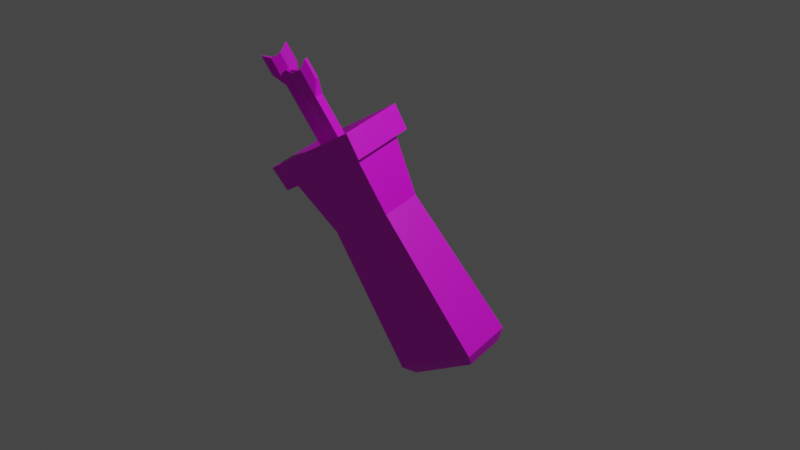 # Source: optomized_quivers.blend  (saved by Blender 2.83.19; exported with 4.5.12 LTS)
import bpy
from mathutils import Matrix  # noqa: F401  (used for matrix-valued properties, if any)

bpy.ops.wm.read_factory_settings(use_empty=True)
scene = bpy.context.scene
scene.name = 'Scene'

# ---- collections
col_collection = bpy.data.collections.new('Collection'); scene.collection.children.link(col_collection)

# ---- images (referenced by path relative to the original .blend; pixels are not part of the script)
import os
ASSET_DIR = os.environ.get("B2B_ASSET_DIR", "")  # directory of the original .blend (textures are referenced by path, not embedded)
HERE = os.path.dirname(os.path.abspath(__file__))  # packed textures are extracted next to this script under _unpacked/

def load_image(name, relpath, width, height, colorspace="sRGB"):
    """Load a texture the original file referenced (path relative to the .blend, or extracted next to this script)."""
    p = next((c for c in (os.path.join(HERE, relpath), os.path.join(ASSET_DIR, relpath)) if relpath and os.path.exists(c)), "")
    if p:
        img = bpy.data.images.load(p, check_existing=True)
        img.name = name
    else:  # same state as the original file: an image datablock whose file is absent (Cycles renders it pink)
        img = bpy.data.images.new(name, width, height)
        img.source = "FILE"
        img.filepath = "//" + (relpath or name)
    img.colorspace_settings.name = colorspace
    return img
img_new_pallete_png = load_image('new_pallete.png', 'new_pallete.png', 1024, 1024, 'sRGB')
img_new_pallete_png_001 = load_image('new_pallete.png.001', 'new_pallete.png', 1024, 1024, 'sRGB')

# ---- materials (node trees are filled in below, after node groups)
mat_material_001 = bpy.data.materials.new('Material.001')
mat_material_001.use_transparent_shadow = False
mat_material_002 = bpy.data.materials.new('Material.002')
mat_material_002.use_transparent_shadow = False

# ---- material node trees
mat_material_001.use_nodes = True; mat_material_001.node_tree.nodes.clear()
_N = mat_material_001.node_tree.nodes; _L = mat_material_001.node_tree.links
n0 = _N.new('ShaderNodeBsdfPrincipled'); n0.name = 'Principled BSDF'; n0.location = (10, 300)
n0.distribution = 'GGX'
n0.subsurface_method = 'BURLEY'
n0.inputs[3].default_value = 1.45
n0.inputs[27].default_value = (0.0, 0.0, 0.0, 1.0)
n0.inputs[28].default_value = 1.0
n1 = _N.new('ShaderNodeOutputMaterial'); n1.name = 'Material Output'; n1.location = (300, 300)
n2 = _N.new('ShaderNodeTexImage'); n2.name = 'Image Texture'; n2.location = (-280, 280)
n2.image = img_new_pallete_png
_L.new(n0.outputs[0], n1.inputs[0])
_L.new(n2.outputs[0], n0.inputs[0])
n1.is_active_output = True
mat_material_002.use_nodes = True; mat_material_002.node_tree.nodes.clear()
_N = mat_material_002.node_tree.nodes; _L = mat_material_002.node_tree.links
n0 = _N.new('ShaderNodeBsdfPrincipled'); n0.name = 'Principled BSDF'; n0.location = (10, 300)
n0.distribution = 'GGX'
n0.subsurface_method = 'BURLEY'
n0.inputs[3].default_value = 1.45
n0.inputs[27].default_value = (0.0, 0.0, 0.0, 1.0)
n0.inputs[28].default_value = 1.0
n1 = _N.new('ShaderNodeOutputMaterial'); n1.name = 'Material Output'; n1.location = (300, 300)
n2 = _N.new('ShaderNodeTexImage'); n2.name = 'Image Texture'; n2.location = (-280, 280)
n2.image = img_new_pallete_png_001
_L.new(n0.outputs[0], n1.inputs[0])
_L.new(n2.outputs[0], n0.inputs[0])
n1.is_active_output = True

# ---- world
world_world = bpy.data.worlds.new('World'); scene.world = world_world
world_world.use_nodes = True; world_world.node_tree.nodes.clear()
_N = world_world.node_tree.nodes; _L = world_world.node_tree.links
n0 = _N.new('ShaderNodeOutputWorld'); n0.name = 'World Output'; n0.location = (300, 300)
n1 = _N.new('ShaderNodeBackground'); n1.name = 'Background'; n1.location = (10, 300)
n1.inputs[0].default_value = (0.05088, 0.05088, 0.05088, 1.0)
_L.new(n1.outputs[0], n0.inputs[0])
n0.is_active_output = True
world_world.color = (0.05088, 0.05088, 0.05088)
world_world.use_sun_shadow = False
world_world.sun_shadow_jitter_overblur = 0.0

# ---- cameras
cam_camera = bpy.data.cameras.new('Camera')
cam_camera.clip_end = 100.0
cam_camera.ortho_scale = 7.314

# ---- lights
light_light = bpy.data.lights.new('Light', 'POINT')
light_light.transmission_factor = 0.0
light_light.energy = 1000.0
light_light.shadow_soft_size = 0.1
light_light.shadow_maximum_resolution = 0.006
light_light.use_absolute_resolution = True

# ---- meshes
me_cube_001 = bpy.data.meshes.new('Cube.001')
me_cube_001.from_pydata([(-0.5, -0.25, -1.0), (-0.5, -0.25, 1.0), (-0.5, 0.25, -1.0), (-0.5, 0.25, 1.0), (0.5, -0.25, -1.0), (0.5, -0.25, 1.0), (0.5, 0.25, -1.0), (0.5, 0.25, 1.0), (-0.5942, -0.3125, 1.0), (-0.5942, 0.3125, 1.0), (0.5942, 0.3125, 1.0), (0.5942, -0.3125, 1.0), (-0.625, -0.3125, 1.25), (-0.625, 0.3125, 1.25), (0.625, 0.3125, 1.25), (0.625, -0.3125, 1.25), (-0.3125, -0.1562, 1.199), (-0.3125, 0.1562, 1.199), (0.3125, 0.1562, 1.199), (0.3125, -0.1562, 1.199), (-0.3125, -0.1562, -0.3331), (-0.3125, 0.1562, -0.3331), (0.3125, 0.1562, -0.3331), (0.3125, -0.1562, -0.3331), (-0.4075, 0.2038, -1.096), (-0.4075, -0.2038, -1.096), (0.4075, 0.2038, -1.096), (0.4075, -0.2038, -1.096), (-0.3971, -0.1986, 0.4463), (-0.3971, 0.1986, 0.4463), (0.3971, 0.1986, 0.4463), (0.3971, -0.1986, 0.4463), (0.0143, 0.03882, -0.1298), (0.0143, 0.03882, 1.629), (0.1122, 0.0591, -0.1298), (0.1122, 0.0591, 1.629), (0.03458, -0.0591, -0.1298), (0.03458, -0.0591, 1.629), (0.1325, -0.03882, -0.1298), (0.1325, -0.03882, 1.629), (0.0143, 0.03882, 1.905), (0.1122, 0.0591, 1.905), (0.1325, -0.03882, 1.905), (0.03458, -0.0591, 1.905), (0.1959, 0.04334, 1.766), (0.2031, 0.008894, 1.766), (-0.04914, -0.04334, 1.766), (-0.05627, -0.008894, 1.766), (0.1959, 0.04334, 1.964), (0.2031, 0.008894, 1.964), (-0.04914, -0.04334, 1.964), (-0.05627, -0.008894, 1.964), (-0.1805, 0.01063, 0.08403), (-0.1805, 0.01063, 1.843), (-0.09999, 0.06991, 0.08403), (-0.09999, 0.06991, 1.843), (-0.1213, -0.06991, 0.08403), (-0.1213, -0.06991, 1.843), (-0.04071, -0.01063, 0.08403), (-0.04071, -0.01063, 1.843), (-0.1805, 0.01063, 2.119), (-0.09999, 0.06991, 2.119), (-0.04071, -0.01063, 2.119), (-0.1213, -0.06991, 2.119), (-0.01733, 0.09051, 1.98), (0.003525, 0.06217, 1.98), (-0.2039, -0.09051, 1.98), (-0.2248, -0.06217, 1.98), (-0.01733, 0.09051, 2.178), (0.003525, 0.06217, 2.178), (-0.2039, -0.09051, 2.178), (-0.2248, -0.06217, 2.178)], [], [(28, 1, 3, 29), (29, 3, 7, 30), (30, 7, 5, 31), (31, 5, 1, 28), (2, 6, 26, 24), (3, 1, 8, 9), (8, 11, 15, 12), (1, 5, 11, 8), (7, 3, 9, 10), (5, 7, 10, 11), (15, 14, 18, 19), (10, 9, 13, 14), (11, 10, 14, 15), (9, 8, 12, 13), (17, 16, 20, 21), (13, 12, 16, 17), (12, 15, 19, 16), (14, 13, 17, 18), (22, 21, 20, 23), (16, 19, 23, 20), (18, 17, 21, 22), (19, 18, 22, 23), (24, 26, 27, 25), (0, 2, 24, 25), (6, 4, 27, 26), (4, 0, 25, 27), (4, 31, 28, 0), (6, 30, 31, 4), (2, 29, 30, 6), (0, 28, 29, 2), (32, 33, 35, 34), (34, 35, 39, 38), (38, 39, 37, 36), (36, 37, 33, 32), (34, 38, 36, 32), (35, 33, 40, 41), (42, 41, 40, 43), (43, 40, 51, 50), (35, 41, 48, 44), (37, 39, 42, 43), (47, 46, 50, 51), (45, 44, 48, 49), (41, 42, 49, 48), (33, 37, 46, 47), (37, 43, 50, 46), (40, 33, 47, 51), (39, 35, 44, 45), (42, 39, 45, 49), (52, 53, 55, 54), (54, 55, 59, 58), (58, 59, 57, 56), (56, 57, 53, 52), (54, 58, 56, 52), (55, 53, 60, 61), (62, 61, 60, 63), (63, 60, 71, 70), (55, 61, 68, 64), (57, 59, 62, 63), (67, 66, 70, 71), (65, 64, 68, 69), (61, 62, 69, 68), (53, 57, 66, 67), (57, 63, 70, 66), (60, 53, 67, 71), (59, 55, 64, 65), (62, 59, 65, 69)])
me_cube_001.polygons.foreach_set('material_index', [0, 0, 0, 0, 0, 0, 0, 0, 0, 0, 0, 0, 0, 0, 0, 0, 0, 0, 0, 0, 0, 0, 0, 0, 0, 0, 0, 0, 0, 0, 0, 0, 0, 0, 0, 0, 0, 0, 0, 0, 0, 0, 0, 0, 0, 0, 0, 0, 1, 1, 1, 1, 1, 1, 1, 1, 1, 1, 1, 1, 1, 1, 1, 1, 1, 1])
_uv = me_cube_001.uv_layers.new(name='UVMap')
_uv.uv.foreach_set('vector', [0.05214, 0.3056, 0.05214, 0.3056, 0.05214, 0.3056, 0.05214, 0.3056, 0.05214, 0.3056, 0.05214, 0.3056, 0.05214, 0.3056, 0.05214, 0.3056, 0.05214, 0.3056, 0.05214, 0.3056, 0.05214, 0.3056, 0.05214, 0.3056, 0.05214, 0.3056, 0.05214, 0.3056, 0.05214, 0.3056, 0.05214, 0.3056, 0.05214, 0.3056, 0.05214, 0.3056, 0.05214, 0.3056, 0.05214, 0.3056, 0.1703, 0.5787, 0.1703, 0.5787, 0.1703, 0.5787, 0.1703, 0.5787, 0.1703, 0.5787, 0.1703, 0.5787, 0.1703, 0.5787, 0.1703, 0.5787, 0.1703, 0.5787, 0.1703, 0.5787, 0.1703, 0.5787, 0.1703, 0.5787, 0.1703, 0.5787, 0.1703, 0.5787, 0.1703, 0.5787, 0.1703, 0.5787, 0.1703, 0.5787, 0.1703, 0.5787, 0.1703, 0.5787, 0.1703, 0.5787, 0.1703, 0.5787, 0.1703, 0.5787, 0.1703, 0.5787, 0.1703, 0.5787, 0.1703, 0.5787, 0.1703, 0.5787, 0.1703, 0.5787, 0.1703, 0.5787, 0.1703, 0.5787, 0.1703, 0.5787, 0.1703, 0.5787, 0.1703, 0.5787, 0.1703, 0.5787, 0.1703, 0.5787, 0.1703, 0.5787, 0.1703, 0.5787, 0.1703, 0.5787, 0.1703, 0.5787, 0.1703, 0.5787, 0.1703, 0.5787, 0.1703, 0.5787, 0.1703, 0.5787, 0.1703, 0.5787, 0.1703, 0.5787, 0.1703, 0.5787, 0.1703, 0.5787, 0.1703, 0.5787, 0.1703, 0.5787, 0.1703, 0.5787, 0.1703, 0.5787, 0.1703, 0.5787, 0.1703, 0.5787, 0.1703, 0.5787, 0.1703, 0.5787, 0.1703, 0.5787, 0.1703, 0.5787, 0.1703, 0.5787, 0.1703, 0.5787, 0.1703, 0.5787, 0.1703, 0.5787, 0.1703, 0.5787, 0.1703, 0.5787, 0.1703, 0.5787, 0.1703, 0.5787, 0.1703, 0.5787, 0.1703, 0.5787, 0.1703, 0.5787, 0.1703, 0.5787, 0.05214, 0.3056, 0.05214, 0.3056, 0.05214, 0.3056, 0.05214, 0.3056, 0.05214, 0.3056, 0.05214, 0.3056, 0.05214, 0.3056, 0.05214, 0.3056, 0.05214, 0.3056, 0.05214, 0.3056, 0.05214, 0.3056, 0.05214, 0.3056, 0.05214, 0.3056, 0.05214, 0.3056, 0.05214, 0.3056, 0.05214, 0.3056, 0.05214, 0.3056, 0.05214, 0.3056, 0.05214, 0.3056, 0.05214, 0.3056, 0.05214, 0.3056, 0.05214, 0.3056, 0.05214, 0.3056, 0.05214, 0.3056, 0.05214, 0.3056, 0.05214, 0.3056, 0.05214, 0.3056, 0.05214, 0.3056, 0.05214, 0.3056, 0.05214, 0.3056, 0.05214, 0.3056, 0.05214, 0.3056, 0.04968, 0.5714, 0.04968, 0.5714, 0.04968, 0.5714, 0.04968, 0.5714, 0.04968, 0.5714, 0.04968, 0.5714, 0.04968, 0.5714, 0.04968, 0.5714, 0.04968, 0.5714, 0.04968, 0.5714, 0.04968, 0.5714, 0.04968, 0.5714, 0.04968, 0.5714, 0.04968, 0.5714, 0.04968, 0.5714, 0.04968, 0.5714, 0.04968, 0.5714, 0.04968, 0.5714, 0.04968, 0.5714, 0.04968, 0.5714, 0.04968, 0.5714, 0.04968, 0.5714, 0.04968, 0.5714, 0.04968, 0.5714, 0.04968, 0.5714, 0.04968, 0.5714, 0.04968, 0.5714, 0.04968, 0.5714, 0.1653, 0.9479, 0.1653, 0.9479, 0.1653, 0.9479, 0.1653, 0.9479, 0.1653, 0.9479, 0.1653, 0.9479, 0.1653, 0.9479, 0.1653, 0.9479, 0.04968, 0.5714, 0.04968, 0.5714, 0.04968, 0.5714, 0.04968, 0.5714, 0.1653, 0.9479, 0.1653, 0.9479, 0.1653, 0.9479, 0.1653, 0.9479, 0.1653, 0.9479, 0.1653, 0.9479, 0.1653, 0.9479, 0.1653, 0.9479, 0.1653, 0.9479, 0.1653, 0.9479, 0.1653, 0.9479, 0.1653, 0.9479, 0.1653, 0.9479, 0.1653, 0.9479, 0.1653, 0.9479, 0.1653, 0.9479, 0.1653, 0.9479, 0.1653, 0.9479, 0.1653, 0.9479, 0.1653, 0.9479, 0.1653, 0.9479, 0.1653, 0.9479, 0.1653, 0.9479, 0.1653, 0.9479, 0.1653, 0.9479, 0.1653, 0.9479, 0.1653, 0.9479, 0.1653, 0.9479, 0.1653, 0.9479, 0.1653, 0.9479, 0.1653, 0.9479, 0.1653, 0.9479, 0.04968, 0.5714, 0.04968, 0.5714, 0.04968, 0.5714, 0.04968, 0.5714, 0.04968, 0.5714, 0.04968, 0.5714, 0.04968, 0.5714, 0.04968, 0.5714, 0.04968, 0.5714, 0.04968, 0.5714, 0.04968, 0.5714, 0.04968, 0.5714, 0.04968, 0.5714, 0.04968, 0.5714, 0.04968, 0.5714, 0.04968, 0.5714, 0.04968, 0.5714, 0.04968, 0.5714, 0.04968, 0.5714, 0.04968, 0.5714, 0.04968, 0.5714, 0.04968, 0.5714, 0.04968, 0.5714, 0.04968, 0.5714, 0.04968, 0.5714, 0.04968, 0.5714, 0.04968, 0.5714, 0.04968, 0.5714, 0.1653, 0.9479, 0.1653, 0.9479, 0.1653, 0.9479, 0.1653, 0.9479, 0.1653, 0.9479, 0.1653, 0.9479, 0.1653, 0.9479, 0.1653, 0.9479, 0.04968, 0.5714, 0.04968, 0.5714, 0.04968, 0.5714, 0.04968, 0.5714, 0.1653, 0.9479, 0.1653, 0.9479, 0.1653, 0.9479, 0.1653, 0.9479, 0.1653, 0.9479, 0.1653, 0.9479, 0.1653, 0.9479, 0.1653, 0.9479, 0.1653, 0.9479, 0.1653, 0.9479, 0.1653, 0.9479, 0.1653, 0.9479, 0.1653, 0.9479, 0.1653, 0.9479, 0.1653, 0.9479, 0.1653, 0.9479, 0.1653, 0.9479, 0.1653, 0.9479, 0.1653, 0.9479, 0.1653, 0.9479, 0.1653, 0.9479, 0.1653, 0.9479, 0.1653, 0.9479, 0.1653, 0.9479, 0.1653, 0.9479, 0.1653, 0.9479, 0.1653, 0.9479, 0.1653, 0.9479, 0.1653, 0.9479, 0.1653, 0.9479, 0.1653, 0.9479, 0.1653, 0.9479])
me_cube_001.materials.append(mat_material_001)
me_cube_001.materials.append(mat_material_002)
me_cube_001.use_remesh_fix_poles = True
me_cube_001.use_remesh_preserve_attributes = False
me_cube_001.use_mirror_vertex_groups = False
me_cube_001.update()

# ---- objects
ob_light = bpy.data.objects.new('Light', light_light)
ob_camera = bpy.data.objects.new('Camera', cam_camera)
ob_cube = bpy.data.objects.new('Cube', me_cube_001)

# ---- transforms, parenting, visibility, modifiers, constraints
ob_light.location = (4.076, 1.005, 5.904)
ob_light.rotation_euler = (0.6503, 0.05522, 1.866)
ob_light.lock_rotations_4d = False
ob_light.empty_display_type = 'ARROWS'
ob_light.color = (0.0, 0.0, 0.0, 0.0)
ob_light.lineart.crease_threshold = 0.0
ob_camera.location = (7.359, -6.926, 4.958)
ob_camera.rotation_euler = (1.109, 0.0, 0.8149)
ob_camera.lock_rotations_4d = False
ob_camera.empty_display_type = 'ARROWS'
ob_camera.color = (0.0, 0.0, 0.0, 0.0)
ob_camera.display_type = 'WIRE'
ob_camera.lineart.crease_threshold = 0.0
ob_cube.location = (0.0, 0.0, -0.4244)
ob_cube.rotation_euler = (0.1834, -0.5491, 0.0)
ob_cube.scale = (1.125, 1.125, 1.125)
ob_cube.lineart.crease_threshold = 0.0

# ---- collection membership
col_collection.objects.link(ob_light)
col_collection.objects.link(ob_camera)
col_collection.objects.link(ob_cube)

# ---- scene / render settings (as saved in the file)
scene.camera = ob_camera
scene.frame_start = 1; scene.frame_end = 250; scene.frame_set(1)
scene.render.engine = 'BLENDER_EEVEE_NEXT'
scene.cycles.use_denoising = False
scene.cycles.samples = 128
scene.cycles.sampling_pattern = 'TABULATED_SOBOL'
scene.cycles.use_adaptive_sampling = False
scene.cycles.use_light_tree = False
scene.view_settings.view_transform = 'Filmic'
bpy.context.view_layer.update()
